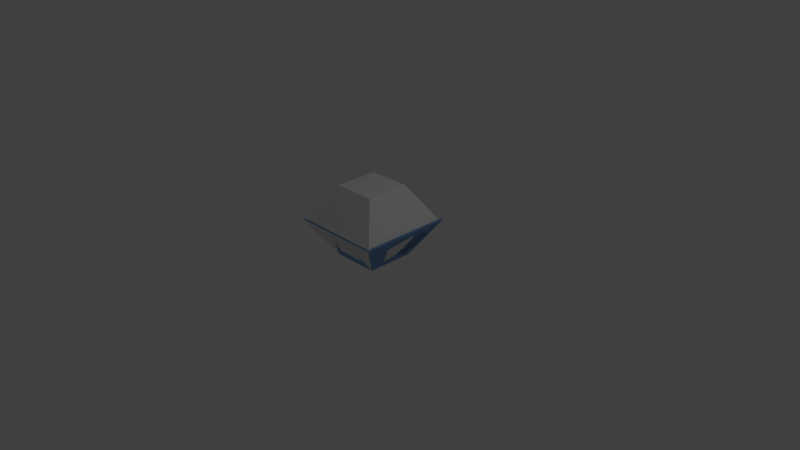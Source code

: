 # Source: recyclebin.blend  (saved by Blender 2.80.35; exported with 4.5.12 LTS)
import bpy
from mathutils import Matrix  # noqa: F401  (used for matrix-valued properties, if any)

bpy.ops.wm.read_factory_settings(use_empty=True)
scene = bpy.context.scene
scene.name = 'Scene'

# ---- collections
col_recyclebin = bpy.data.collections.new('RecycleBin'); scene.collection.children.link(col_recyclebin)
col_recyclebin_colliders = bpy.data.collections.new('RecycleBin colliders'); col_recyclebin.children.link(col_recyclebin_colliders)
col_recyclebin_colliders.hide_viewport = True
col_recyclebin_vismesh = bpy.data.collections.new('RecycleBin vismesh'); col_recyclebin.children.link(col_recyclebin_vismesh)

# ---- images (referenced by path relative to the original .blend; pixels are not part of the script)
import os
ASSET_DIR = os.environ.get("B2B_ASSET_DIR", "")  # directory of the original .blend (textures are referenced by path, not embedded)
HERE = os.path.dirname(os.path.abspath(__file__))  # packed textures are extracted next to this script under _unpacked/

def load_image(name, relpath, width, height, colorspace="sRGB"):
    """Load a texture the original file referenced (path relative to the .blend, or extracted next to this script)."""
    p = next((c for c in (os.path.join(HERE, relpath), os.path.join(ASSET_DIR, relpath)) if relpath and os.path.exists(c)), "")
    if p:
        img = bpy.data.images.load(p, check_existing=True)
        img.name = name
    else:  # same state as the original file: an image datablock whose file is absent (Cycles renders it pink)
        img = bpy.data.images.new(name, width, height)
        img.source = "FILE"
        img.filepath = "//" + (relpath or name)
    img.colorspace_settings.name = colorspace
    return img
img_recycle = load_image('recycle', '_unpacked/recycle.ef93927a.png', 512, 512, 'sRGB')

# ---- materials (node trees are filled in below, after node groups)
mat_material = bpy.data.materials.new('Material')
mat_material.alpha_threshold = 0.0
mat_material.use_transparent_shadow = False
mat_material.roughness = 0.5
mat_material.line_color = (0.0, 0.0, 0.0, 1.0)
mat_material_001 = bpy.data.materials.new('Material.001')
mat_material_001.alpha_threshold = 0.0
mat_material_001.use_transparent_shadow = False
mat_material_001.roughness = 0.5
mat_material_001.line_color = (0.0, 0.0, 0.0, 1.0)

# ---- material node trees
mat_material.use_nodes = True; mat_material.node_tree.nodes.clear()
_N = mat_material.node_tree.nodes; _L = mat_material.node_tree.links
n0 = _N.new('NodeFrame'); n0.name = 'Material._MainTex:frame'; n0.location = (-630, 175)
n0.label = '_MainTex'
n0.width = 387
n0.hide = True
n1 = _N.new('ShaderNodeUVMap'); n1.name = 'Material.UV Map'; n1.location = (-920, -80)
n1.uv_map = 'UVMap'
n2 = _N.new('ShaderNodeBsdfPrincipled'); n2.name = 'Material.BaseShader'; n2.location = (-100, 280)
n2.distribution = 'GGX'
n2.subsurface_method = 'BURLEY'
n2.inputs[3].default_value = 1.45
n3 = _N.new('ShaderNodeEmission'); n3.name = 'Material.EmissiveShader'; n3.location = (-100, -280)
n3.inputs[0].default_value = (0.0, 0.0, 0.0, 1.0)
n4 = _N.new('NodeReroute'); n4.name = 'Material.Reroute0'; n4.location = (180, -320)
n4.width = 16
n4.socket_idname = 'NodeSocketShader'
n5 = _N.new('NodeReroute'); n5.name = 'Material.Reroute1'; n5.location = (180, 220)
n5.width = 16
n5.socket_idname = 'NodeSocketShader'
n6 = _N.new('ShaderNodeAddShader'); n6.name = 'Material.Add Shader'; n6.location = (200, 260)
n6.hide = True
n7 = _N.new('ShaderNodeMixShader'); n7.name = 'Material.Mix Shader'; n7.location = (340, 260)
n7.hide = True
n7.inputs[0].default_value = 0.0
n8 = _N.new('ShaderNodeBsdfTransparent'); n8.name = 'Material.TransparencyShader'; n8.location = (200, 200)
n8.hide = True
n9 = _N.new('ShaderNodeOutputMaterial'); n9.name = 'Material.Material Output'; n9.location = (480, 260)
n9.hide = True
n10 = _N.new('ShaderNodeRGB'); n10.name = 'Material._Color'; n10.location = (150, -95)
n10.label = '_Color'
n10.hide = True
n10.outputs[0].default_value = (1.0, 1.0, 1.0, 1.0)
n11 = _N.new('ShaderNodeMath'); n11.name = 'Material._MainTex:invertAlpha'; n11.location = (270, -95)
n11.label = 'Invert Alpha'
n11.hide = True
n11.operation = 'SUBTRACT'
n11.inputs[0].default_value = 1.0
n12 = _N.new('ShaderNodeMix'); n12.name = 'Material._MainTex:multiply'; n12.location = (270, -35)
n12.hide = True
n12.data_type = 'RGBA'
n12.blend_type = 'MULTIPLY'
n12.inputs[0].default_value = 1.0
n13 = _N.new('ShaderNodeMapping'); n13.name = 'Material._MainTex:mapping'; n13.location = (30, -35)
n13.label = 'Mapping'
n13.hide = True
n14 = _N.new('ShaderNodeTexImage'); n14.name = 'Material._MainTex:texture'; n14.location = (150, -35)
n14.label = 'Texture'
n14.hide = True
n14.image = img_recycle
n10.parent = n0
n11.parent = n0
n12.parent = n0
n13.parent = n0
n14.parent = n0
_L.new(n2.outputs[0], n6.inputs[0])
_L.new(n6.outputs[0], n7.inputs[1])
_L.new(n7.outputs[0], n9.inputs[0])
_L.new(n3.outputs[0], n4.inputs[0])
_L.new(n8.outputs[0], n7.inputs[2])
_L.new(n4.outputs[0], n5.inputs[0])
_L.new(n5.outputs[0], n6.inputs[1])
_L.new(n1.outputs[0], n13.inputs[0])
_L.new(n13.outputs[0], n14.inputs[0])
_L.new(n14.outputs[0], n12.inputs[6])
_L.new(n10.outputs[0], n12.inputs[7])
_L.new(n14.outputs[1], n11.inputs[1])
_L.new(n12.outputs[2], n2.inputs[0])
n9.is_active_output = True

# ---- world
world_world = bpy.data.worlds.new('World'); scene.world = world_world
world_world.color = (0.05088, 0.05088, 0.05088)
world_world.use_sun_shadow = False
world_world.sun_shadow_jitter_overblur = 0.0
world_world.cycles.sampling_method = 'MANUAL'
world_world.cycles.sample_map_resolution = 256

# ---- cameras
cam_camera = bpy.data.cameras.new('Camera')
cam_camera.clip_end = 100.0
cam_camera.lens = 35.0
cam_camera.sensor_width = 32.0
cam_camera.sensor_height = 18.0
cam_camera.ortho_scale = 7.314
cam_camera.dof.focus_distance = 0.0
cam_camera.dof.aperture_fstop = 128.0

# ---- lights
light_lamp = bpy.data.lights.new('Lamp', 'POINT')
light_lamp.transmission_factor = 0.0
light_lamp.cutoff_distance = 30.0
light_lamp.energy = 100.0
light_lamp.shadow_buffer_clip_start = 1.001
light_lamp.shadow_soft_size = 1.0
light_lamp.shadow_maximum_resolution = 0.006
light_lamp.use_absolute_resolution = True
light_lamp.cycles.use_multiple_importance_sampling = False

# ---- meshes
me_collider_002 = bpy.data.meshes.new('collider.002')
me_collider_002.from_pydata([(0.3125, -0.3125, 0.0), (-0.3125, -0.3125, 0.0), (0.625, -0.625, 0.5), (-0.625, -0.625, 0.5)], [], [(0, 2, 3, 1)])
_uv = me_collider_002.uv_layers.new(name='UVMap')
_uv.uv.foreach_set('vector', [0.0, 0.0, 1.0, 0.0, 1.0, 1.0, 0.0, 1.0])
me_collider_002.materials.append(None)
me_collider_002.use_remesh_preserve_volume = False
me_collider_002.use_remesh_preserve_attributes = False
me_collider_002.use_mirror_vertex_groups = False
me_collider_002.update()
me_collider_003 = bpy.data.meshes.new('collider.003')
me_collider_003.from_pydata([(-0.625, 0.625, 0.5), (0.625, 0.625, 0.5), (-0.3125, 0.3125, 0.0), (0.3125, 0.3125, 0.0)], [], [(1, 3, 2, 0)])
_uv = me_collider_003.uv_layers.new(name='UVMap')
_uv.uv.foreach_set('vector', [0.0, 0.0, 1.0, 0.0, 1.0, 1.0, 0.0, 1.0])
me_collider_003.materials.append(None)
me_collider_003.use_remesh_preserve_volume = False
me_collider_003.use_remesh_preserve_attributes = False
me_collider_003.use_mirror_vertex_groups = False
me_collider_003.update()
me_collider_004 = bpy.data.meshes.new('collider.004')
me_collider_004.from_pydata([(-0.625, 0.625, 0.5), (-0.625, -0.625, 0.5), (-0.3125, 0.3125, 0.0), (-0.3125, -0.3125, 0.0)], [], [(3, 1, 0, 2)])
_uv = me_collider_004.uv_layers.new(name='UVMap')
_uv.uv.foreach_set('vector', [0.0, 0.0, 1.0, 0.0, 1.0, 1.0, 0.0, 1.0])
me_collider_004.materials.append(None)
me_collider_004.use_remesh_preserve_volume = False
me_collider_004.use_remesh_preserve_attributes = False
me_collider_004.use_mirror_vertex_groups = False
me_collider_004.update()
me_collider = bpy.data.meshes.new('collider')
me_collider.from_pydata([(0.625, -0.625, 0.5), (0.625, 0.625, 0.5), (0.3125, -0.3125, 0.0), (0.3125, 0.3125, 0.0)], [], [(3, 1, 0, 2)])
_uv = me_collider.uv_layers.new(name='UVMap')
_uv.uv.foreach_set('vector', [0.0, 0.0, 1.0, 0.0, 1.0, 1.0, 0.0, 1.0])
me_collider.materials.append(mat_material)
me_collider.use_remesh_preserve_volume = False
me_collider.use_remesh_preserve_attributes = False
me_collider.use_mirror_vertex_groups = False
me_collider.update()
me_collider_001 = bpy.data.meshes.new('collider.001')
me_collider_001.from_pydata([(-0.3125, 0.3125, 0.0), (-0.3125, -0.3125, 0.0), (0.3125, -0.3125, 0.0), (0.3125, 0.3125, 0.0)], [], [(3, 2, 1, 0)])
_uv = me_collider_001.uv_layers.new(name='UVMap')
_uv.uv.foreach_set('vector', [0.0, 0.0, 1.0, 0.0, 1.0, 1.0, 0.0, 1.0])
me_collider_001.materials.append(mat_material)
me_collider_001.use_remesh_preserve_volume = False
me_collider_001.use_remesh_preserve_attributes = False
me_collider_001.use_mirror_vertex_groups = False
me_collider_001.update()
me_recyclefield = bpy.data.meshes.new('RecycleField')
me_recyclefield.from_pydata([(0.2925, 0.2925, 0.032), (0.2925, -0.2925, 0.032), (-0.2925, -0.2925, 0.032), (-0.2925, 0.2925, 0.032), (0.585, 0.585, 0.5), (0.585, -0.585, 0.5), (-0.585, -0.585, 0.5), (-0.585, 0.585, 0.5), (0.2925, 0.2925, 0.968), (0.2925, -0.2925, 0.968), (-0.2925, -0.2925, 0.968), (-0.2925, 0.2925, 0.968)], [], [(0, 1, 2, 3), (0, 4, 5, 1), (1, 5, 6, 2), (2, 6, 7, 3), (4, 0, 3, 7), (7, 6, 10, 11), (6, 5, 9, 10), (4, 7, 11, 8), (5, 4, 8, 9), (8, 11, 10, 9)])
_uv = me_recyclefield.uv_layers.new(name='UVMap')
_uv.uv.foreach_set('vector', [0.0, 0.0, 1.0, 0.0, 1.0, 1.0, 0.0, 1.0, 0.0, 0.0, 1.0, 0.0, 1.0, 1.0, 0.0, 1.0, 0.0, 0.0, 1.0, 0.0, 1.0, 1.0, 0.0, 1.0, 0.0, 0.0, 1.0, 0.0, 1.0, 1.0, 0.0, 1.0, 0.0, 0.0, 1.0, 0.0, 1.0, 1.0, 0.0, 1.0, 1.0, 1.0, 1.0, 0.0, 1.0, 0.0, 1.0, 1.0, 1.0, 1.0, 1.0, 0.0, 1.0, 0.0, 1.0, 1.0, 0.0, 0.0, 0.0, 1.0, 0.0, 1.0, 0.0, 0.0, 1.0, 1.0, 1.0, 0.0, 1.0, 0.0, 1.0, 1.0, 0.0, 1.0, 1.0, 0.0, 1.0, 0.0, 1.0, 0.0])
me_recyclefield.materials.append(None)
me_recyclefield.use_remesh_preserve_volume = False
me_recyclefield.use_remesh_preserve_attributes = False
me_recyclefield.use_mirror_vertex_groups = False
me_recyclefield.update()
me_cube = bpy.data.meshes.new('Cube')
me_cube.from_pydata([(0.4229, 0.2227, 0.1767), (0.3786, -0.1684, 0.1057), (0.5732, 0.1621, 0.4171), (0.5289, -0.2291, 0.3462), (-0.1256, 0.3725, 0.09601), (0.2697, 0.4048, 0.1477), (-0.1698, 0.5244, 0.3391), (0.2256, 0.5567, 0.3907), (-0.395, -0.3089, 0.1319), (-0.4178, 0.08872, 0.1685), (-0.5478, -0.3402, 0.3764), (-0.5706, 0.05742, 0.413), (0.2457, -0.3966, 0.1345), (-0.1543, -0.3966, 0.1345), (0.2457, -0.5503, 0.3805), (-0.1543, -0.5503, 0.3805), (0.3125, 0.3125, 0.0), (0.3125, -0.3125, 0.0), (-0.3125, -0.3125, 0.0), (-0.3125, 0.3125, 0.0), (0.625, 0.625, 0.5), (0.625, -0.625, 0.5), (-0.625, -0.625, 0.5), (-0.625, 0.625, 0.5), (0.3047, 0.3047, 0.01671), (0.3047, -0.3047, 0.01671), (-0.3047, -0.3047, 0.01671), (-0.3047, 0.3047, 0.01671), (0.6144, 0.6144, 0.5132), (0.6144, -0.6144, 0.5132), (-0.6144, -0.6144, 0.5132), (-0.6144, 0.6144, 0.5132)], [], [(1, 0, 2, 3), (5, 4, 6, 7), (9, 8, 10, 11), (13, 12, 14, 15), (16, 17, 18, 19), (27, 26, 25, 24), (25, 29, 28, 24), (26, 30, 29, 25), (27, 31, 30, 26), (31, 27, 24, 28), (21, 20, 28, 29), (20, 23, 31, 28), (22, 21, 29, 30), (23, 22, 30, 31), (22, 23, 11, 10), (18, 13, 15, 22), (20, 16, 5, 7), (19, 9, 11, 23), (18, 22, 10, 8), (18, 8, 9, 19), (17, 12, 13, 18), (17, 21, 14, 12), (21, 22, 15, 14), (20, 2, 0, 16), (16, 0, 1, 17), (17, 1, 3, 21), (16, 19, 4, 5), (19, 23, 6, 4), (20, 7, 6, 23), (21, 3, 2, 20)])
me_cube.polygons.foreach_set('use_smooth', [True] * 30)
me_cube.polygons.foreach_set('material_index', [1, 1, 1, 1, 0, 0, 0, 0, 0, 0, 0, 0, 0, 0, 0, 0, 0, 0, 0, 0, 0, 0, 0, 0, 0, 0, 0, 0, 0, 0])
_uv = me_cube.uv_layers.new(name='UVMap')
_uv.uv.foreach_set('vector', [8.513e-05, 8.528e-05, 0.9999, 8.513e-05, 0.9999, 1.0, 8.521e-05, 1.0, 8.513e-05, 8.528e-05, 0.9999, 8.513e-05, 0.9999, 1.0, 8.521e-05, 1.0, 8.513e-05, 8.528e-05, 0.9999, 8.513e-05, 0.9999, 1.0, 8.521e-05, 1.0, 8.513e-05, 8.528e-05, 0.9999, 8.513e-05, 0.9999, 1.0, 8.521e-05, 1.0, 0.0, 0.0, 0.0625, 0.0, 0.0625, 0.0625, 0.0, 0.0625, 0.0, 0.0, 0.0625, 0.0, 0.0625, 0.0625, 0.0, 0.0625, 0.0, 0.0, 0.0625, 0.0, 0.0625, 0.0625, 0.0, 0.0625, 0.0, 0.0, 0.0625, 0.0, 0.0625, 0.0625, 0.0, 0.0625, 0.0, 0.0, 0.0625, 0.0, 0.0625, 0.0625, 0.0, 0.0625, 0.0, 0.0, 0.0625, 0.0, 0.0625, 0.0625, 0.0, 0.0625, 0.0, 0.0, 0.0625, 0.0, 0.0625, 0.0625, 0.0, 0.0625, 0.0, 0.0, 0.0625, 0.0, 0.0625, 0.0625, 0.0, 0.0625, 0.0, 0.0, 0.0625, 0.0, 0.0625, 0.0625, 0.0, 0.0625, 0.0, 0.0, 0.0625, 0.0, 0.0625, 0.0625, 0.0, 0.0625, 0.0, 0.0, 0.0625, 0.0, 0.0625, 0.0625, 0.0, 0.0625, 0.0, 0.0, 0.0625, 0.0, 0.0625, 0.0625, 0.0, 0.0625, 0.0, 0.0, 0.0625, 0.0, 0.0625, 0.0625, 0.0, 0.0625, 0.0, 0.0, 0.0625, 0.0, 0.0625, 0.0625, 0.0, 0.0625, 0.0, 0.0, 0.0625, 0.0, 0.0625, 0.0625, 0.0, 0.0625, 0.0, 0.0, 0.0625, 0.0, 0.0625, 0.0625, 0.0, 0.0625, 0.0, 0.0, 0.0625, 0.0, 0.0625, 0.0625, 0.0, 0.0625, 0.0, 0.0, 0.0625, 0.0, 0.0625, 0.0625, 0.0, 0.0625, 0.0, 0.0, 0.0625, 0.0, 0.0625, 0.0625, 0.0, 0.0625, 0.0, 0.0, 0.0625, 0.0, 0.0625, 0.0625, 0.0, 0.0625, 0.0, 0.0, 0.0625, 0.0, 0.0625, 0.0625, 0.0, 0.0625, 0.0, 0.0, 0.0625, 0.0, 0.0625, 0.0625, 0.0, 0.0625, 0.0, 0.0, 0.0625, 0.0, 0.0625, 0.0625, 0.0, 0.0625, 0.0, 0.0, 0.0625, 0.0, 0.0625, 0.0625, 0.0, 0.0625, 0.0, 0.0, 0.0625, 0.0, 0.0625, 0.0625, 0.0, 0.0625, 0.0, 0.0, 0.0625, 0.0, 0.0625, 0.0625, 0.0, 0.0])
me_cube.materials.append(mat_material)
me_cube.materials.append(mat_material_001)
me_cube.use_remesh_preserve_volume = False
me_cube.use_remesh_preserve_attributes = False
me_cube.use_mirror_vertex_groups = False
me_cube.update()

# ---- objects
ob_camera = bpy.data.objects.new('Camera', cam_camera)
ob_lamp = bpy.data.objects.new('Lamp', light_lamp)
ob_recyclebin = bpy.data.objects.new('recyclebin', None)
ob_target = bpy.data.objects.new('Target', None)
ob_collider = bpy.data.objects.new('collider', me_collider_002)
ob_collider_001 = bpy.data.objects.new('collider.001', me_collider_003)
ob_collider_002 = bpy.data.objects.new('collider.002', me_collider_004)
ob_collider_005 = bpy.data.objects.new('collider.005', me_collider)
ob_collider_006 = bpy.data.objects.new('collider.006', me_collider_001)
ob_recyclefield = bpy.data.objects.new('RecycleField', me_recyclefield)
ob_recyclebin_1 = bpy.data.objects.new('RecycleBin', me_cube)

# ---- transforms, parenting, visibility, modifiers, constraints
ob_camera.location = (7.481, -6.508, 5.344)
ob_camera.rotation_euler = (1.109, 0.01082, 0.8149)
ob_camera.lock_rotations_4d = False
ob_camera.empty_display_type = 'ARROWS'
ob_camera.color = (0.0, 0.0, 0.0, 0.0)
ob_camera.display_type = 'WIRE'
ob_camera.lineart.crease_threshold = 0.0
ob_lamp.location = (4.076, 1.005, 5.904)
ob_lamp.rotation_euler = (0.6503, 0.05522, 1.866)
ob_lamp.lock_rotations_4d = False
ob_lamp.empty_display_type = 'ARROWS'
ob_lamp.color = (0.0, 0.0, 0.0, 0.0)
ob_lamp.lineart.crease_threshold = 0.0
ob_recyclebin.location = (0.0, 0.0, 0.0)
ob_recyclebin.empty_image_offset = (0.0, 0.0)
ob_recyclebin.lineart.crease_threshold = 0.0
ob_target.parent = ob_recyclebin
ob_target.location = (-4.47e-08, -5.464e-08, 0.5)
ob_target.rotation_mode = 'QUATERNION'
ob_target.rotation_quaternion = (-4.749e-07, -4.749e-07, 0.7071, 0.7071)
ob_target.empty_display_type = 'ARROWS'
ob_target.empty_image_offset = (0.0, 0.0)
ob_target.lineart.crease_threshold = 0.0
ob_collider.parent = ob_recyclebin_1
ob_collider.location = (0.0, 0.0, 0.0)
ob_collider.lineart.crease_threshold = 0.0
_m = ob_collider.modifiers.new('Solidify', 'SOLIDIFY')
_m.thickness = 0.02
_m.nonmanifold_thickness_mode = 'FIXED'
_m.nonmanifold_merge_threshold = 0.0003
ob_collider_001.parent = ob_recyclebin_1
ob_collider_001.location = (0.0, 0.0, 0.0)
ob_collider_001.lineart.crease_threshold = 0.0
_m = ob_collider_001.modifiers.new('Solidify', 'SOLIDIFY')
_m.thickness = 0.02
_m.nonmanifold_thickness_mode = 'FIXED'
_m.nonmanifold_merge_threshold = 0.0003
ob_collider_002.parent = ob_recyclebin_1
ob_collider_002.location = (0.0, 0.0, 0.0)
ob_collider_002.lineart.crease_threshold = 0.0
_m = ob_collider_002.modifiers.new('Solidify', 'SOLIDIFY')
_m.thickness = 0.02
_m.nonmanifold_thickness_mode = 'FIXED'
_m.nonmanifold_merge_threshold = 0.0003
ob_collider_005.parent = ob_recyclebin_1
ob_collider_005.location = (0.0, 0.0, 0.0)
ob_collider_005.lineart.crease_threshold = 0.0
_m = ob_collider_005.modifiers.new('Solidify', 'SOLIDIFY')
_m.thickness = 0.02
_m.nonmanifold_thickness_mode = 'FIXED'
_m.nonmanifold_merge_threshold = 0.0003
ob_collider_006.parent = ob_recyclebin_1
ob_collider_006.location = (0.0, 0.0, 0.0)
ob_collider_006.lineart.crease_threshold = 0.0
_m = ob_collider_006.modifiers.new('Solidify', 'SOLIDIFY')
_m.thickness = 0.02
_m.nonmanifold_thickness_mode = 'FIXED'
_m.nonmanifold_merge_threshold = 0.0003
ob_recyclefield.parent = ob_recyclebin_1
ob_recyclefield.location = (0.0, 0.0, 0.0)
ob_recyclefield.lineart.crease_threshold = 0.0
ob_recyclebin_1.parent = ob_recyclebin
ob_recyclebin_1.location = (0.0, 0.0, 0.0)
ob_recyclebin_1.lock_rotations_4d = False
ob_recyclebin_1.empty_display_type = 'ARROWS'
ob_recyclebin_1.lineart.crease_threshold = 0.0
_m = ob_recyclebin_1.modifiers.new('EdgeSplit', 'EDGE_SPLIT')

# ---- collection membership
scene.collection.objects.link(ob_camera)
scene.collection.objects.link(ob_lamp)
col_recyclebin.objects.link(ob_recyclebin)
col_recyclebin.objects.link(ob_target)
col_recyclebin_colliders.objects.link(ob_collider)
col_recyclebin_colliders.objects.link(ob_collider_001)
col_recyclebin_colliders.objects.link(ob_collider_002)
col_recyclebin_colliders.objects.link(ob_collider_005)
col_recyclebin_colliders.objects.link(ob_collider_006)
col_recyclebin_colliders.objects.link(ob_recyclefield)
col_recyclebin_vismesh.objects.link(ob_recyclebin_1)

# ---- scene / render settings (as saved in the file)
scene.camera = ob_camera
scene.frame_start = 1; scene.frame_end = 250; scene.frame_set(1)
scene.render.engine = 'BLENDER_EEVEE_NEXT'
scene.render.image_settings.color_mode = 'RGB'
scene.render.image_settings.compression = 90
scene.render.resolution_percentage = 50
scene.render.dither_intensity = 0.0
scene.render.motion_blur_shutter = 1.0
scene.render.bake_margin = 2
scene.render.bake_bias = 0.0
scene.cycles.use_denoising = False
scene.cycles.samples = 10
scene.cycles.sampling_pattern = 'TABULATED_SOBOL'
scene.cycles.light_sampling_threshold = 0.0
scene.cycles.use_adaptive_sampling = False
scene.cycles.use_light_tree = False
scene.cycles.blur_glossy = 0.0
scene.cycles.volume_bounces = 1
scene.cycles.pixel_filter_type = 'GAUSSIAN'
scene.cycles.sample_clamp_indirect = 0.0
scene.view_settings.view_transform = 'Standard'
bpy.context.view_layer.update()
